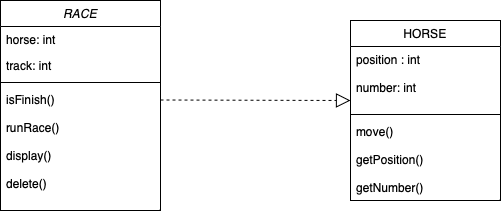

The diagram above was exported from draw.io. Its source (the exported page's mxGraphModel, read from the mxfile embedded in the PNG):
<mxGraphModel dx="776" dy="516" grid="1" gridSize="10" guides="1" tooltips="1" connect="1" arrows="1" fold="1" page="1" pageScale="1" pageWidth="827" pageHeight="1169" math="0" shadow="0">
  <root>
    <mxCell id="WIyWlLk6GJQsqaUBKTNV-0" />
    <mxCell id="WIyWlLk6GJQsqaUBKTNV-1" parent="WIyWlLk6GJQsqaUBKTNV-0" />
    <mxCell id="zkfFHV4jXpPFQw0GAbJ--0" value="RACE" style="swimlane;fontStyle=2;align=center;verticalAlign=top;childLayout=stackLayout;horizontal=1;startSize=26;horizontalStack=0;resizeParent=1;resizeLast=0;collapsible=1;marginBottom=0;rounded=0;shadow=0;strokeWidth=1;" parent="WIyWlLk6GJQsqaUBKTNV-1" vertex="1">
      <mxGeometry x="150" y="190" width="160" height="210" as="geometry">
        <mxRectangle x="230" y="140" width="160" height="26" as="alternateBounds" />
      </mxGeometry>
    </mxCell>
    <mxCell id="zkfFHV4jXpPFQw0GAbJ--1" value="horse: int" style="text;align=left;verticalAlign=top;spacingLeft=4;spacingRight=4;overflow=hidden;rotatable=0;points=[[0,0.5],[1,0.5]];portConstraint=eastwest;" parent="zkfFHV4jXpPFQw0GAbJ--0" vertex="1">
      <mxGeometry y="26" width="160" height="26" as="geometry" />
    </mxCell>
    <mxCell id="zkfFHV4jXpPFQw0GAbJ--3" value="track: int" style="text;align=left;verticalAlign=top;spacingLeft=4;spacingRight=4;overflow=hidden;rotatable=0;points=[[0,0.5],[1,0.5]];portConstraint=eastwest;rounded=0;shadow=0;html=0;" parent="zkfFHV4jXpPFQw0GAbJ--0" vertex="1">
      <mxGeometry y="52" width="160" height="26" as="geometry" />
    </mxCell>
    <mxCell id="zkfFHV4jXpPFQw0GAbJ--4" value="" style="line;html=1;strokeWidth=1;align=left;verticalAlign=middle;spacingTop=-1;spacingLeft=3;spacingRight=3;rotatable=0;labelPosition=right;points=[];portConstraint=eastwest;" parent="zkfFHV4jXpPFQw0GAbJ--0" vertex="1">
      <mxGeometry y="78" width="160" height="8" as="geometry" />
    </mxCell>
    <mxCell id="zkfFHV4jXpPFQw0GAbJ--5" value="isFinish()&#10;&#10;runRace()&#10;&#10;display()&#10;&#10;delete()" style="text;align=left;verticalAlign=top;spacingLeft=4;spacingRight=4;overflow=hidden;rotatable=0;points=[[0,0.5],[1,0.5]];portConstraint=eastwest;" parent="zkfFHV4jXpPFQw0GAbJ--0" vertex="1">
      <mxGeometry y="86" width="160" height="124" as="geometry" />
    </mxCell>
    <mxCell id="zkfFHV4jXpPFQw0GAbJ--17" value="HORSE" style="swimlane;fontStyle=0;align=center;verticalAlign=top;childLayout=stackLayout;horizontal=1;startSize=26;horizontalStack=0;resizeParent=1;resizeLast=0;collapsible=1;marginBottom=0;rounded=0;shadow=0;strokeWidth=1;" parent="WIyWlLk6GJQsqaUBKTNV-1" vertex="1">
      <mxGeometry x="500" y="210" width="150" height="180" as="geometry">
        <mxRectangle x="550" y="140" width="160" height="26" as="alternateBounds" />
      </mxGeometry>
    </mxCell>
    <mxCell id="zkfFHV4jXpPFQw0GAbJ--18" value="position : int&#10;&#10;number: int" style="text;align=left;verticalAlign=top;spacingLeft=4;spacingRight=4;overflow=hidden;rotatable=0;points=[[0,0.5],[1,0.5]];portConstraint=eastwest;" parent="zkfFHV4jXpPFQw0GAbJ--17" vertex="1">
      <mxGeometry y="26" width="150" height="64" as="geometry" />
    </mxCell>
    <mxCell id="zkfFHV4jXpPFQw0GAbJ--23" value="" style="line;html=1;strokeWidth=1;align=left;verticalAlign=middle;spacingTop=-1;spacingLeft=3;spacingRight=3;rotatable=0;labelPosition=right;points=[];portConstraint=eastwest;" parent="zkfFHV4jXpPFQw0GAbJ--17" vertex="1">
      <mxGeometry y="90" width="150" height="8" as="geometry" />
    </mxCell>
    <mxCell id="zkfFHV4jXpPFQw0GAbJ--24" value="move()&#10;&#10;getPosition()&#10;&#10;getNumber()" style="text;align=left;verticalAlign=top;spacingLeft=4;spacingRight=4;overflow=hidden;rotatable=0;points=[[0,0.5],[1,0.5]];portConstraint=eastwest;" parent="zkfFHV4jXpPFQw0GAbJ--17" vertex="1">
      <mxGeometry y="98" width="150" height="82" as="geometry" />
    </mxCell>
    <mxCell id="lwe5S3bOYPdH6Lma7aKX-13" value="" style="endArrow=block;dashed=1;endFill=0;endSize=12;html=1;rounded=0;" edge="1" parent="WIyWlLk6GJQsqaUBKTNV-1">
      <mxGeometry width="160" relative="1" as="geometry">
        <mxPoint x="310" y="289.5" as="sourcePoint" />
        <mxPoint x="500" y="290" as="targetPoint" />
      </mxGeometry>
    </mxCell>
  </root>
</mxGraphModel>